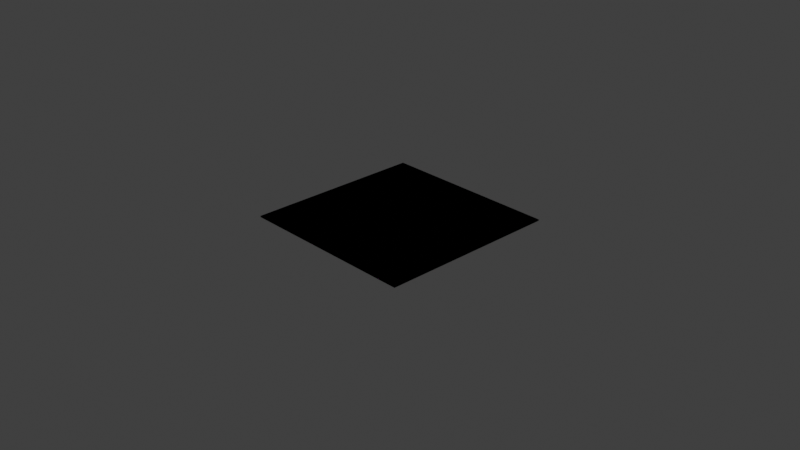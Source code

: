 # Source: rarepizza-comp.blend  (saved by Blender 2.92.15; exported with 4.5.12 LTS)
import bpy
from mathutils import Matrix  # noqa: F401  (used for matrix-valued properties, if any)

bpy.ops.wm.read_factory_settings(use_empty=True)
scene = bpy.context.scene
scene.name = 'Scene'

# ---- collections
col_collection = bpy.data.collections.new('Collection'); scene.collection.children.link(col_collection)

# ---- images (referenced by path relative to the original .blend; pixels are not part of the script)
import os
ASSET_DIR = os.environ.get("B2B_ASSET_DIR", "")  # directory of the original .blend (textures are referenced by path, not embedded)
HERE = os.path.dirname(os.path.abspath(__file__))  # packed textures are extracted next to this script under _unpacked/

def load_image(name, relpath, width, height, colorspace="sRGB"):
    """Load a texture the original file referenced (path relative to the .blend, or extracted next to this script)."""
    p = next((c for c in (os.path.join(HERE, relpath), os.path.join(ASSET_DIR, relpath)) if relpath and os.path.exists(c)), "")
    if p:
        img = bpy.data.images.load(p, check_existing=True)
        img.name = name
    else:  # same state as the original file: an image datablock whose file is absent (Cycles renders it pink)
        img = bpy.data.images.new(name, width, height)
        img.source = "FILE"
        img.filepath = "//" + (relpath or name)
    img.colorspace_settings.name = colorspace
    return img
img_rarepizzas_0_box_r0_cardboard_v0_png = load_image('rarepizzas-0-box-r0-cardboard-v0.png', 'rarepizzas-0-box-r0-cardboard-v0.png', 1024, 1024, 'sRGB')
img_rarepizzas_0_box_r1_waxchecker_v0_png = load_image('rarepizzas-0-box-r1-waxchecker-v0.png', 'rarepizzas-0-box-r1-waxchecker-v0.png', 1024, 1024, 'sRGB')
img_rarepizzas_1_crust_r0_thin_v0_png = load_image('rarepizzas-1-crust-r0-thin-v0.png', 'rarepizzas-1-crust-r0-thin-v0.png', 1024, 1024, 'sRGB')
img_rarepizzas_1_crust_r0_thick_v0_png = load_image('rarepizzas-1-crust-r0-thick-v0.png', 'rarepizzas-1-crust-r0-thick-v0.png', 1024, 1024, 'sRGB')

# ---- materials (node trees are filled in below, after node groups)
mat_box_cardboard = bpy.data.materials.new('box-cardboard')
mat_box_cardboard.use_transparent_shadow = False
mat_box_cardboard.preview_render_type = 'FLAT'
mat_box_waxchecker = bpy.data.materials.new('box-waxchecker')
mat_box_waxchecker.use_transparent_shadow = False
mat_box_waxchecker.preview_render_type = 'FLAT'
mat_crust_thin = bpy.data.materials.new('crust-thin')
mat_crust_thin.use_transparent_shadow = False
mat_crust_thin.preview_render_type = 'FLAT'
mat_1_crust_thick = bpy.data.materials.new('1-crust-thick')
mat_1_crust_thick.use_transparent_shadow = False
mat_1_crust_thick.preview_render_type = 'FLAT'

# ---- material node trees
mat_box_cardboard.use_nodes = True; mat_box_cardboard.node_tree.nodes.clear()
_N = mat_box_cardboard.node_tree.nodes; _L = mat_box_cardboard.node_tree.links
n0 = _N.new('ShaderNodeTexImage'); n0.name = 'Image Texture'; n0.location = (-119, 284)
n0.image = img_rarepizzas_0_box_r0_cardboard_v0_png
n1 = _N.new('ShaderNodeOutputMaterial'); n1.name = 'Material Output'; n1.location = (721, 264)
n2 = _N.new('ShaderNodeBsdfPrincipled'); n2.name = 'Principled BSDF'; n2.location = (277, 318)
n2.distribution = 'GGX'
n2.subsurface_method = 'BURLEY'
n2.inputs[3].default_value = 1.45
n2.inputs[13].default_value = 0.0
n2.inputs[27].default_value = (0.0, 0.0, 0.0, 1.0)
n2.inputs[28].default_value = 1.0
_L.new(n2.outputs[0], n1.inputs[0])
_L.new(n0.outputs[0], n2.inputs[0])
_L.new(n0.outputs[1], n2.inputs[4])
n1.is_active_output = True
mat_box_waxchecker.use_nodes = True; mat_box_waxchecker.node_tree.nodes.clear()
_N = mat_box_waxchecker.node_tree.nodes; _L = mat_box_waxchecker.node_tree.links
n0 = _N.new('ShaderNodeTexImage'); n0.name = 'Image Texture'; n0.location = (-382, 305)
n0.image = img_rarepizzas_0_box_r1_waxchecker_v0_png
n1 = _N.new('ShaderNodeBsdfPrincipled'); n1.name = 'Principled BSDF'; n1.location = (48, 433)
n1.distribution = 'GGX'
n1.subsurface_method = 'BURLEY'
n1.inputs[3].default_value = 1.45
n1.inputs[13].default_value = 0.0
n1.inputs[27].default_value = (0.0, 0.0, 0.0, 1.0)
n1.inputs[28].default_value = 1.0
n2 = _N.new('ShaderNodeOutputMaterial'); n2.name = 'Material Output'; n2.location = (351, 430)
_L.new(n1.outputs[0], n2.inputs[0])
_L.new(n0.outputs[0], n1.inputs[0])
_L.new(n0.outputs[1], n1.inputs[4])
n2.is_active_output = True
mat_crust_thin.use_nodes = True; mat_crust_thin.node_tree.nodes.clear()
_N = mat_crust_thin.node_tree.nodes; _L = mat_crust_thin.node_tree.links
n0 = _N.new('ShaderNodeBsdfPrincipled'); n0.name = 'Principled BSDF'; n0.location = (162, 341)
n0.distribution = 'GGX'
n0.subsurface_method = 'BURLEY'
n0.inputs[2].default_value = 0.0
n0.inputs[3].default_value = 1.45
n0.inputs[13].default_value = 0.0
n0.inputs[27].default_value = (0.0, 0.0, 0.0, 1.0)
n0.inputs[28].default_value = 1.0
n1 = _N.new('ShaderNodeTexImage'); n1.name = 'Image Texture'; n1.location = (-160, 266)
n1.image = img_rarepizzas_1_crust_r0_thin_v0_png
n2 = _N.new('ShaderNodeOutputMaterial'); n2.name = 'Material Output'; n2.location = (517, 366)
_L.new(n0.outputs[0], n2.inputs[0])
_L.new(n1.outputs[0], n0.inputs[0])
_L.new(n1.outputs[1], n0.inputs[4])
n2.is_active_output = True
mat_1_crust_thick.use_nodes = True; mat_1_crust_thick.node_tree.nodes.clear()
_N = mat_1_crust_thick.node_tree.nodes; _L = mat_1_crust_thick.node_tree.links
n0 = _N.new('ShaderNodeBsdfPrincipled'); n0.name = 'Principled BSDF'; n0.location = (162, 341)
n0.distribution = 'GGX'
n0.subsurface_method = 'BURLEY'
n0.inputs[2].default_value = 0.0
n0.inputs[3].default_value = 1.45
n0.inputs[13].default_value = 0.0
n0.inputs[27].default_value = (0.0, 0.0, 0.0, 1.0)
n0.inputs[28].default_value = 1.0
n1 = _N.new('ShaderNodeTexImage'); n1.name = 'Image Texture'; n1.location = (-208, 261)
n1.image = img_rarepizzas_1_crust_r0_thick_v0_png
n2 = _N.new('ShaderNodeOutputMaterial'); n2.name = 'Material Output'; n2.location = (498, 363)
_L.new(n0.outputs[0], n2.inputs[0])
_L.new(n1.outputs[0], n0.inputs[0])
_L.new(n1.outputs[1], n0.inputs[4])
n2.is_active_output = True

# ---- world
world_world = bpy.data.worlds.new('World'); scene.world = world_world
world_world.use_nodes = True; world_world.node_tree.nodes.clear()
_N = world_world.node_tree.nodes; _L = world_world.node_tree.links
n0 = _N.new('ShaderNodeOutputWorld'); n0.name = 'World Output'; n0.location = (300, 300)
n1 = _N.new('ShaderNodeBackground'); n1.name = 'Background'; n1.location = (10, 300)
n1.inputs[0].default_value = (0.05088, 0.05088, 0.05088, 1.0)
_L.new(n1.outputs[0], n0.inputs[0])
n0.is_active_output = True
world_world.color = (0.05088, 0.05088, 0.05088)
world_world.use_sun_shadow = False
world_world.sun_shadow_jitter_overblur = 0.0

# ---- cameras
cam_camera = bpy.data.cameras.new('Camera')
cam_camera.clip_end = 100.0
cam_camera.ortho_scale = 7.314

# ---- lights
light_light = bpy.data.lights.new('Light', 'POINT')
light_light.transmission_factor = 0.0
light_light.energy = 1000.0
light_light.shadow_soft_size = 0.1
light_light.shadow_maximum_resolution = 0.006
light_light.use_absolute_resolution = True

# ---- meshes
me_box_cardboard = bpy.data.meshes.new('box-cardboard')
me_box_cardboard.from_pydata([(-1.0, -1.0, 0.0), (1.0, -1.0, 0.0), (-1.0, 1.0, 0.0), (1.0, 1.0, 0.0)], [], [(0, 1, 3, 2)])
_uv = me_box_cardboard.uv_layers.new(name='UVMap')
_uv.uv.foreach_set('vector', [0.0, 0.0, 1.0, 0.0, 1.0, 1.0, 0.0, 1.0])
me_box_cardboard.materials.append(mat_box_cardboard)
me_box_cardboard.use_remesh_fix_poles = True
me_box_cardboard.use_remesh_preserve_attributes = False
me_box_cardboard.use_mirror_vertex_groups = False
me_box_cardboard.update()
me_box_waxchecker = bpy.data.meshes.new('box-waxchecker')
me_box_waxchecker.from_pydata([(-1.0, -1.0, 0.0), (1.0, -1.0, 0.0), (-1.0, 1.0, 0.0), (1.0, 1.0, 0.0)], [], [(0, 1, 3, 2)])
_uv = me_box_waxchecker.uv_layers.new(name='UVMap')
_uv.uv.foreach_set('vector', [0.0, 0.0, 1.0, 0.0, 1.0, 1.0, 0.0, 1.0])
me_box_waxchecker.materials.append(mat_box_waxchecker)
me_box_waxchecker.use_remesh_fix_poles = True
me_box_waxchecker.use_remesh_preserve_attributes = False
me_box_waxchecker.use_mirror_vertex_groups = False
me_box_waxchecker.update()
me_crust_thin = bpy.data.meshes.new('crust-thin')
me_crust_thin.from_pydata([(-1.0, -1.0, 0.0), (1.0, -1.0, 0.0), (-1.0, 1.0, 0.0), (1.0, 1.0, 0.0)], [], [(0, 1, 3, 2)])
_uv = me_crust_thin.uv_layers.new(name='UVMap')
_uv.uv.foreach_set('vector', [0.0, 0.0, 1.0, 0.0, 1.0, 1.0, 0.0, 1.0])
me_crust_thin.materials.append(mat_crust_thin)
me_crust_thin.use_remesh_fix_poles = True
me_crust_thin.use_remesh_preserve_attributes = False
me_crust_thin.use_mirror_vertex_groups = False
me_crust_thin.update()
me_1_crust_thick = bpy.data.meshes.new('1-crust-thick')
me_1_crust_thick.from_pydata([(-1.0, -1.0, 0.0), (1.0, -1.0, 0.0), (-1.0, 1.0, 0.0), (1.0, 1.0, 0.0)], [], [(0, 1, 3, 2)])
_uv = me_1_crust_thick.uv_layers.new(name='UVMap')
_uv.uv.foreach_set('vector', [0.0, 0.0, 1.0, 0.0, 1.0, 1.0, 0.0, 1.0])
me_1_crust_thick.materials.append(mat_1_crust_thick)
me_1_crust_thick.use_remesh_fix_poles = True
me_1_crust_thick.use_remesh_preserve_attributes = False
me_1_crust_thick.use_mirror_vertex_groups = False
me_1_crust_thick.update()

# ---- objects
ob_light = bpy.data.objects.new('Light', light_light)
ob_camera = bpy.data.objects.new('Camera', cam_camera)
ob_0_box_cardboard = bpy.data.objects.new('0-box-cardboard', me_box_cardboard)
ob_0_box_waxchecker = bpy.data.objects.new('0-box-waxchecker', me_box_waxchecker)
ob_1_crust_thin = bpy.data.objects.new('1-crust-thin', me_crust_thin)
ob_1_crust_thick = bpy.data.objects.new('1-crust-thick', me_1_crust_thick)

# ---- transforms, parenting, visibility, modifiers, constraints
ob_light.location = (0.9385, 0.96, 6.052)
ob_light.rotation_euler = (0.6503, 0.05522, 1.866)
ob_light.lock_rotations_4d = False
ob_light.empty_display_type = 'ARROWS'
ob_light.color = (0.0, 0.0, 0.0, 0.0)
ob_light.lineart.crease_threshold = 0.0
ob_camera.location = (7.359, -6.926, 4.958)
ob_camera.rotation_euler = (1.109, 0.0, 0.8149)
ob_camera.lock_rotations_4d = False
ob_camera.empty_display_type = 'ARROWS'
ob_camera.color = (0.0, 0.0, 0.0, 0.0)
ob_camera.display_type = 'WIRE'
ob_camera.lineart.crease_threshold = 0.0
ob_0_box_cardboard.location = (0.0, 0.0, 0.0)
ob_0_box_cardboard.lineart.crease_threshold = 0.0
ob_0_box_waxchecker.location = (0.0, 0.0, 0.0)
ob_0_box_waxchecker.lineart.crease_threshold = 0.0
ob_1_crust_thin.location = (0.0, 0.0, 0.01)
ob_1_crust_thin.lineart.crease_threshold = 0.0
ob_1_crust_thick.location = (0.0, 0.0, 0.01)
ob_1_crust_thick.lineart.crease_threshold = 0.0

# ---- collection membership
col_collection.objects.link(ob_light)
col_collection.objects.link(ob_camera)
col_collection.objects.link(ob_0_box_cardboard)
col_collection.objects.link(ob_0_box_waxchecker)
col_collection.objects.link(ob_1_crust_thin)
col_collection.objects.link(ob_1_crust_thick)

# ---- scene / render settings (as saved in the file)
scene.camera = ob_camera
scene.frame_start = 1; scene.frame_end = 250; scene.frame_set(209)
scene.render.engine = 'BLENDER_EEVEE_NEXT'
scene.cycles.use_denoising = False
scene.cycles.samples = 128
scene.cycles.sampling_pattern = 'TABULATED_SOBOL'
scene.cycles.use_adaptive_sampling = False
scene.cycles.use_light_tree = False
scene.view_settings.view_transform = 'Standard'
bpy.context.view_layer.update()
